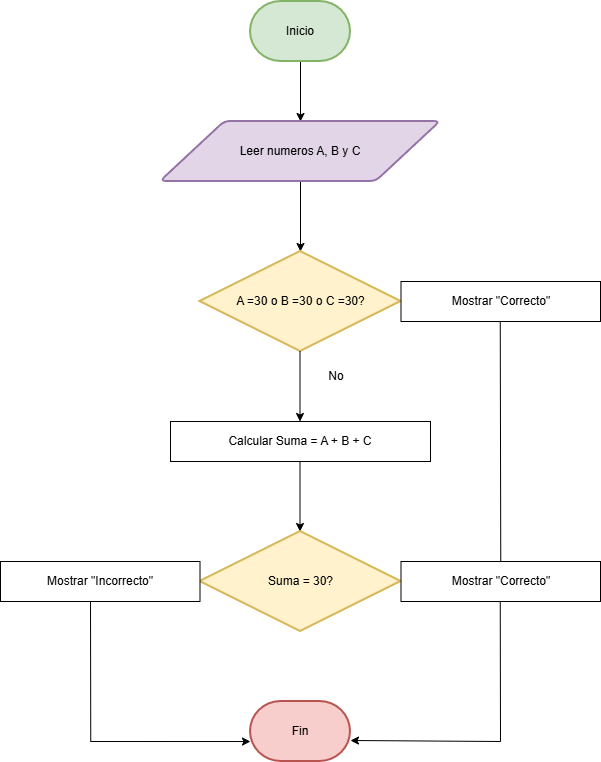

The diagram above was exported from draw.io. Its source (the exported page's mxGraphModel, read from the mxfile embedded in the PNG):
<mxGraphModel dx="1369" dy="757" grid="1" gridSize="10" guides="1" tooltips="1" connect="1" arrows="1" fold="1" page="1" pageScale="1" pageWidth="827" pageHeight="1169" math="0" shadow="0">
  <root>
    <mxCell id="0" />
    <mxCell id="1" parent="0" />
    <mxCell id="rs8GCuRLH67mazMfTrmL-15" edge="1" parent="1" source="rs8GCuRLH67mazMfTrmL-10" style="edgeStyle=orthogonalEdgeStyle;rounded=0;orthogonalLoop=1;jettySize=auto;html=1;" target="rs8GCuRLH67mazMfTrmL-11">
      <mxGeometry relative="1" as="geometry" />
    </mxCell>
    <mxCell id="rs8GCuRLH67mazMfTrmL-10" parent="1" style="strokeWidth=2;html=1;shape=mxgraph.flowchart.terminator;whiteSpace=wrap;fillColor=#d5e8d4;strokeColor=#82b366;" value="Inicio" vertex="1">
      <mxGeometry height="60" width="100" x="360" y="140" as="geometry" />
    </mxCell>
    <mxCell id="rs8GCuRLH67mazMfTrmL-14" edge="1" parent="1" source="rs8GCuRLH67mazMfTrmL-11" style="edgeStyle=orthogonalEdgeStyle;rounded=0;orthogonalLoop=1;jettySize=auto;html=1;entryX=0.5;entryY=0;entryDx=0;entryDy=0;">
      <mxGeometry relative="1" as="geometry">
        <mxPoint x="410" y="390" as="targetPoint" />
      </mxGeometry>
    </mxCell>
    <mxCell id="rs8GCuRLH67mazMfTrmL-11" parent="1" style="shape=parallelogram;html=1;strokeWidth=2;perimeter=parallelogramPerimeter;whiteSpace=wrap;rounded=1;arcSize=12;size=0.23;fillColor=#e1d5e7;strokeColor=#9673a6;" value="Leer numeros A, B y C&lt;div&gt;&lt;/div&gt;&lt;div&gt;&lt;/div&gt;" vertex="1">
      <mxGeometry height="60" width="280" x="270" y="260" as="geometry" />
    </mxCell>
    <mxCell id="rs8GCuRLH67mazMfTrmL-13" parent="1" style="strokeWidth=2;html=1;shape=mxgraph.flowchart.terminator;whiteSpace=wrap;fillColor=#f8cecc;strokeColor=#b85450;" value="Fin" vertex="1">
      <mxGeometry height="60" width="100" x="360" y="840" as="geometry" />
    </mxCell>
    <mxCell id="wwv5cFq6Jpkcrb1-ip9b-21" parent="1" style="strokeWidth=2;html=1;shape=mxgraph.flowchart.decision;whiteSpace=wrap;fillColor=#fff2cc;strokeColor=#d6b656;" value="A =30 o B =30 o C =30?" vertex="1">
      <mxGeometry height="100" width="201" x="309.5" y="390" as="geometry" />
    </mxCell>
    <mxCell id="wwv5cFq6Jpkcrb1-ip9b-22" parent="1" style="text;html=1;whiteSpace=wrap;strokeColor=none;fillColor=none;align=center;verticalAlign=middle;rounded=0;" value="No" vertex="1">
      <mxGeometry height="30" width="64" x="414" y="500" as="geometry" />
    </mxCell>
    <mxCell id="wwv5cFq6Jpkcrb1-ip9b-40" edge="1" parent="1" style="endArrow=classic;html=1;rounded=0;exitX=0.5;exitY=1;exitDx=0;exitDy=0;" value="">
      <mxGeometry height="50" relative="1" width="50" as="geometry">
        <mxPoint x="409.5" y="490" as="sourcePoint" />
        <mxPoint x="409.5" y="560" as="targetPoint" />
      </mxGeometry>
    </mxCell>
    <mxCell id="wwv5cFq6Jpkcrb1-ip9b-41" parent="1" style="rounded=0;whiteSpace=wrap;html=1;" value="Calcular Suma = A + B + C" vertex="1">
      <mxGeometry height="40" width="260" x="280" y="560" as="geometry" />
    </mxCell>
    <mxCell id="wwv5cFq6Jpkcrb1-ip9b-49" parent="1" style="rounded=0;whiteSpace=wrap;html=1;" value="Mostrar &quot;&lt;span style=&quot;background-color: transparent; color: light-dark(rgb(0, 0, 0), rgb(255, 255, 255));&quot;&gt;Correcto&quot;&lt;/span&gt;" vertex="1">
      <mxGeometry height="40" width="199.5" x="510.5" y="420" as="geometry" />
    </mxCell>
    <mxCell id="wwv5cFq6Jpkcrb1-ip9b-52" edge="1" parent="1" source="wwv5cFq6Jpkcrb1-ip9b-56" style="endArrow=none;html=1;rounded=0;exitX=0.5;exitY=0;exitDx=0;exitDy=0;" value="">
      <mxGeometry height="50" relative="1" width="50" as="geometry">
        <mxPoint x="610" y="620" as="sourcePoint" />
        <mxPoint x="609.75" y="460" as="targetPoint" />
      </mxGeometry>
    </mxCell>
    <mxCell id="wwv5cFq6Jpkcrb1-ip9b-53" edge="1" parent="1" style="endArrow=classic;html=1;rounded=0;exitX=0.5;exitY=1;exitDx=0;exitDy=0;" value="">
      <mxGeometry height="50" relative="1" width="50" as="geometry">
        <mxPoint x="409.5" y="600" as="sourcePoint" />
        <mxPoint x="409.5" y="670" as="targetPoint" />
      </mxGeometry>
    </mxCell>
    <mxCell id="wwv5cFq6Jpkcrb1-ip9b-54" parent="1" style="strokeWidth=2;html=1;shape=mxgraph.flowchart.decision;whiteSpace=wrap;fillColor=#fff2cc;strokeColor=#d6b656;" value="Suma = 30?" vertex="1">
      <mxGeometry height="100" width="201" x="309.5" y="670" as="geometry" />
    </mxCell>
    <mxCell id="wwv5cFq6Jpkcrb1-ip9b-56" parent="1" style="rounded=0;whiteSpace=wrap;html=1;" value="Mostrar &quot;&lt;span style=&quot;background-color: transparent; color: light-dark(rgb(0, 0, 0), rgb(255, 255, 255));&quot;&gt;Correcto&quot;&lt;/span&gt;" vertex="1">
      <mxGeometry height="40" width="199.5" x="510.5" y="700" as="geometry" />
    </mxCell>
    <mxCell id="wwv5cFq6Jpkcrb1-ip9b-57" parent="1" style="rounded=0;whiteSpace=wrap;html=1;" value="Mostrar &quot;&lt;span style=&quot;background-color: transparent; color: light-dark(rgb(0, 0, 0), rgb(255, 255, 255));&quot;&gt;Incorrecto&quot;&lt;/span&gt;" vertex="1">
      <mxGeometry height="40" width="199.5" x="110" y="700" as="geometry" />
    </mxCell>
    <mxCell id="wwv5cFq6Jpkcrb1-ip9b-58" edge="1" parent="1" style="endArrow=none;html=1;rounded=0;" value="">
      <mxGeometry height="50" relative="1" width="50" as="geometry">
        <mxPoint x="610" y="880" as="sourcePoint" />
        <mxPoint x="609.75" y="740" as="targetPoint" />
      </mxGeometry>
    </mxCell>
    <mxCell id="wwv5cFq6Jpkcrb1-ip9b-59" edge="1" parent="1" style="endArrow=none;html=1;rounded=0;" value="">
      <mxGeometry height="50" relative="1" width="50" as="geometry">
        <mxPoint x="200.25" y="880" as="sourcePoint" />
        <mxPoint x="200" y="740" as="targetPoint" />
      </mxGeometry>
    </mxCell>
    <mxCell id="wwv5cFq6Jpkcrb1-ip9b-62" edge="1" parent="1" style="endArrow=classic;html=1;rounded=0;entryX=1;entryY=0.65;entryDx=0;entryDy=0;entryPerimeter=0;" target="rs8GCuRLH67mazMfTrmL-13" value="">
      <mxGeometry height="50" relative="1" width="50" as="geometry">
        <mxPoint x="610" y="880" as="sourcePoint" />
        <mxPoint x="600" y="830" as="targetPoint" />
      </mxGeometry>
    </mxCell>
    <mxCell id="wwv5cFq6Jpkcrb1-ip9b-63" edge="1" parent="1" style="endArrow=classic;html=1;rounded=0;entryX=0;entryY=0.667;entryDx=0;entryDy=0;entryPerimeter=0;" target="rs8GCuRLH67mazMfTrmL-13" value="">
      <mxGeometry height="50" relative="1" width="50" as="geometry">
        <mxPoint x="200" y="880" as="sourcePoint" />
        <mxPoint x="250" y="870" as="targetPoint" />
      </mxGeometry>
    </mxCell>
  </root>
</mxGraphModel>